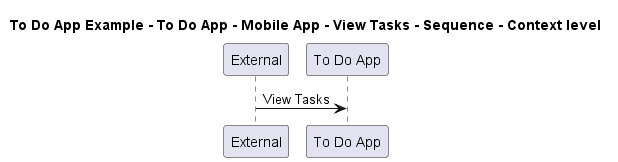

The diagram above was rendered by PlantUML. Its source (embedded in the PNG):
@startuml

title To Do App Example - To Do App - Mobile App - View Tasks - Sequence - Context level

participant "External" as C4InterFlow.SoftwareSystems.ExternalSystem
participant "To Do App" as ToDoAppExample.SoftwareSystems.ToDoApp

C4InterFlow.SoftwareSystems.ExternalSystem -> ToDoAppExample.SoftwareSystems.ToDoApp : View Tasks


@enduml